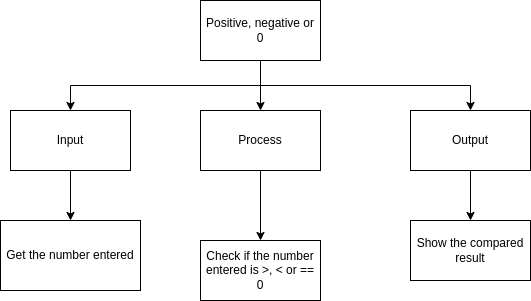

The diagram above was exported from draw.io. Its source (the exported page's mxGraphModel, read from the mxfile embedded in the PNG):
<mxGraphModel dx="1353" dy="519" grid="1" gridSize="10" guides="1" tooltips="1" connect="1" arrows="1" fold="1" page="1" pageScale="1" pageWidth="827" pageHeight="1169" math="0" shadow="0">
  <root>
    <mxCell id="0" />
    <mxCell id="1" parent="0" />
    <mxCell id="7" style="edgeStyle=orthogonalEdgeStyle;html=1;exitX=0.5;exitY=1;exitDx=0;exitDy=0;entryX=0.5;entryY=0;entryDx=0;entryDy=0;rounded=0;" parent="1" source="2" target="3" edge="1">
      <mxGeometry relative="1" as="geometry" />
    </mxCell>
    <mxCell id="9" style="edgeStyle=orthogonalEdgeStyle;rounded=0;html=1;exitX=0.5;exitY=1;exitDx=0;exitDy=0;entryX=0.5;entryY=0;entryDx=0;entryDy=0;" parent="1" source="2" target="4" edge="1">
      <mxGeometry relative="1" as="geometry" />
    </mxCell>
    <mxCell id="17" style="edgeStyle=orthogonalEdgeStyle;rounded=0;html=1;exitX=0.5;exitY=1;exitDx=0;exitDy=0;entryX=0.5;entryY=0;entryDx=0;entryDy=0;" parent="1" source="2" target="5" edge="1">
      <mxGeometry relative="1" as="geometry" />
    </mxCell>
    <mxCell id="2" value="Positive, negative or 0" style="rounded=0;whiteSpace=wrap;html=1;" parent="1" vertex="1">
      <mxGeometry x="160" y="150" width="120" height="60" as="geometry" />
    </mxCell>
    <mxCell id="8" style="edgeStyle=orthogonalEdgeStyle;rounded=0;html=1;exitX=0.5;exitY=1;exitDx=0;exitDy=0;entryX=0.5;entryY=0;entryDx=0;entryDy=0;" parent="1" source="3" target="6" edge="1">
      <mxGeometry relative="1" as="geometry" />
    </mxCell>
    <mxCell id="3" value="Input" style="rounded=0;whiteSpace=wrap;html=1;" parent="1" vertex="1">
      <mxGeometry x="-30" y="260" width="120" height="60" as="geometry" />
    </mxCell>
    <mxCell id="13" style="edgeStyle=orthogonalEdgeStyle;rounded=0;html=1;exitX=0.5;exitY=1;exitDx=0;exitDy=0;entryX=0.5;entryY=0;entryDx=0;entryDy=0;" parent="1" source="4" target="11" edge="1">
      <mxGeometry relative="1" as="geometry" />
    </mxCell>
    <mxCell id="4" value="Process" style="rounded=0;whiteSpace=wrap;html=1;" parent="1" vertex="1">
      <mxGeometry x="160" y="260" width="120" height="60" as="geometry" />
    </mxCell>
    <mxCell id="18" style="edgeStyle=orthogonalEdgeStyle;rounded=0;html=1;exitX=0.5;exitY=1;exitDx=0;exitDy=0;entryX=0.5;entryY=0;entryDx=0;entryDy=0;" parent="1" source="5" target="16" edge="1">
      <mxGeometry relative="1" as="geometry" />
    </mxCell>
    <mxCell id="5" value="Output" style="rounded=0;whiteSpace=wrap;html=1;" parent="1" vertex="1">
      <mxGeometry x="370" y="260" width="120" height="60" as="geometry" />
    </mxCell>
    <mxCell id="6" value="Get the number entered" style="rounded=0;whiteSpace=wrap;html=1;" parent="1" vertex="1">
      <mxGeometry x="-40" y="370" width="140" height="70" as="geometry" />
    </mxCell>
    <mxCell id="11" value="Check if the number entered is &amp;gt;, &amp;lt; or == 0" style="rounded=0;whiteSpace=wrap;html=1;" parent="1" vertex="1">
      <mxGeometry x="160" y="390" width="120" height="60" as="geometry" />
    </mxCell>
    <mxCell id="16" value="Show the compared result" style="rounded=0;whiteSpace=wrap;html=1;" parent="1" vertex="1">
      <mxGeometry x="370" y="370" width="120" height="60" as="geometry" />
    </mxCell>
  </root>
</mxGraphModel>